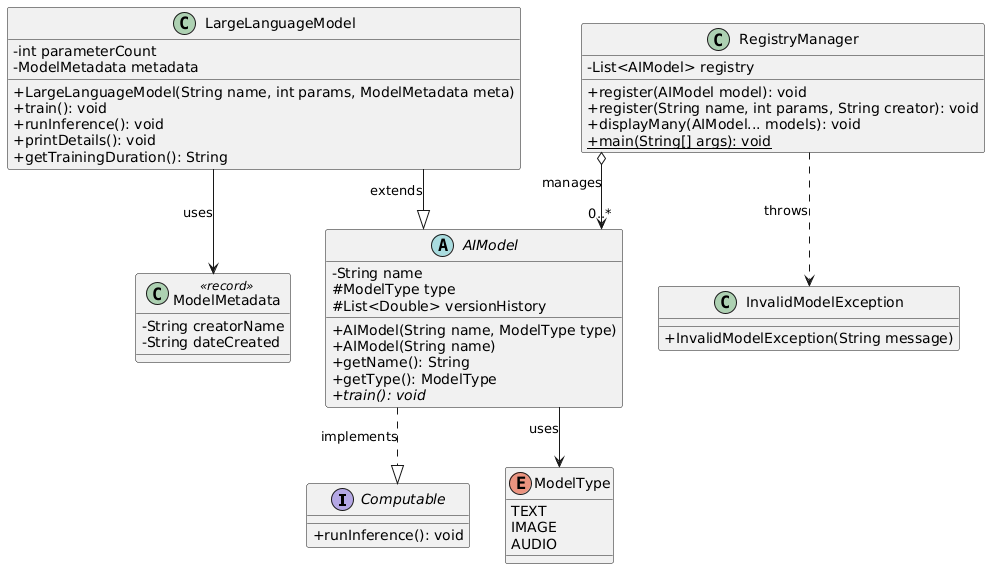

The diagram above was rendered by PlantUML. Its source (embedded in the PNG):
@startuml
'--- Styling (Optional) ---
skinparam classAttributeIconSize 0
skinparam linetype ortho

'--- Interface (Fundamental) ---
interface Computable {
    + runInference(): void
}

'--- Enums (Fundamental) ---
enum ModelType {
    TEXT
    IMAGE
    AUDIO
}

'--- Records (Advanced Feature: Records) ---
class ModelMetadata <<record>> {
    - String creatorName
    - String dateCreated
}

'--- Exceptions (Fundamental) ---
class InvalidModelException {
    + InvalidModelException(String message)
}

'--- Abstract Base Class (Fundamental) ---
abstract class AIModel {
    - String name
    # ModelType type
    # List<Double> versionHistory
    
    + AIModel(String name, ModelType type)
    + AIModel(String name)
    + getName(): String
    + getType(): ModelType
    + {abstract} train(): void
}

'--- Subclass (Fundamental + Advanced: Switch) ---
class LargeLanguageModel {
    - int parameterCount
    - ModelMetadata metadata
    
    + LargeLanguageModel(String name, int params, ModelMetadata meta)
    + train(): void
    + runInference(): void
    + printDetails(): void
    + getTrainingDuration(): String
}

'--- Manager Class (Fundamental + Extra: Java 22) ---
class RegistryManager {
    - List<AIModel> registry
    
    + register(AIModel model): void
    + register(String name, int params, String creator): void
    + displayMany(AIModel... models): void
    + {static} main(String[] args): void
}

'--- Relationships ---
AIModel ..|> Computable : implements
LargeLanguageModel --|> AIModel : extends
AIModel --> ModelType : uses
LargeLanguageModel --> ModelMetadata : uses
RegistryManager o--> "0..*" AIModel : manages 
RegistryManager ..> InvalidModelException : throws
@enduml